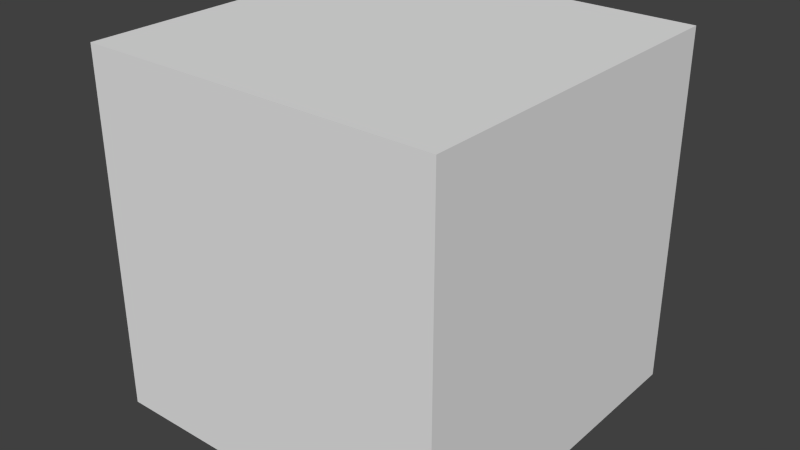 # Source: short_1.blend  (saved by Blender 2.76.0; exported with 4.5.12 LTS)
import bpy
from mathutils import Matrix  # noqa: F401  (used for matrix-valued properties, if any)

bpy.ops.wm.read_factory_settings(use_empty=True)
scene = bpy.context.scene
scene.name = 'Scene'

# ---- collections
col_collection_1 = bpy.data.collections.new('Collection 1'); scene.collection.children.link(col_collection_1)

# ---- world
world_world = bpy.data.worlds.new('World'); scene.world = world_world
world_world.color = (0.05088, 0.05088, 0.05088)
world_world.use_sun_shadow = False
world_world.sun_shadow_jitter_overblur = 0.0
world_world.cycles.sampling_method = 'MANUAL'
world_world.cycles.sample_map_resolution = 256

# ---- meshes
me_cube_001 = bpy.data.meshes.new('Cube.001')
me_cube_001.from_pydata([(-1.0, -0.5, -1.0), (-1.0, -0.5, 0.0), (-1.0, 0.5, -1.0), (-1.0, 0.5, 0.0), (0.0, -0.5, -1.0), (0.0, -0.5, 0.0), (0.0, 0.5, -1.0), (0.0, 0.5, 0.0)], [], [(1, 3, 2, 0), (3, 7, 6, 2), (7, 5, 4, 6), (5, 1, 0, 4), (0, 2, 6, 4), (5, 7, 3, 1)])
me_cube_001.use_remesh_preserve_volume = False
me_cube_001.use_remesh_preserve_attributes = False
me_cube_001.use_mirror_vertex_groups = False
me_cube_001.update()

# ---- objects
ob_short_1 = bpy.data.objects.new('short_1', me_cube_001)

# ---- transforms, parenting, visibility, modifiers, constraints
ob_short_1.location = (0.0, 0.0, 0.0)
ob_short_1.lineart.crease_threshold = 0.0

# ---- collection membership
col_collection_1.objects.link(ob_short_1)

# ---- scene / render settings (as saved in the file)
scene.frame_start = 1; scene.frame_end = 250; scene.frame_set(1)
scene.render.engine = 'BLENDER_EEVEE_NEXT'
scene.render.resolution_percentage = 50
scene.render.dither_intensity = 0.0
scene.cycles.use_denoising = False
scene.cycles.samples = 10
scene.cycles.sampling_pattern = 'TABULATED_SOBOL'
scene.cycles.light_sampling_threshold = 0.0
scene.cycles.use_adaptive_sampling = False
scene.cycles.use_light_tree = False
scene.cycles.blur_glossy = 0.0
scene.cycles.pixel_filter_type = 'GAUSSIAN'
scene.cycles.sample_clamp_indirect = 0.0
scene.view_settings.view_transform = 'Standard'
bpy.context.view_layer.update()

# ---- added for rendering (the .blend has no active camera and no usable light): camera, sun
cam_auto = bpy.data.cameras.new('AutoCamera')
cam_auto.lens = 50.0
cam_auto.sensor_width = 36.0
cam_auto.clip_end = 1000.0
ob_auto_camera = bpy.data.objects.new('AutoCamera', cam_auto)
scene.collection.objects.link(ob_auto_camera)
ob_auto_camera.location = (1.10254, -1.92304, 0.782029)
ob_auto_camera.rotation_euler = (1.09748, -7.21219e-08, 0.694738)
scene.camera = ob_auto_camera
light_auto_sun = bpy.data.lights.new('AutoSun', 'SUN')
light_auto_sun.energy = 3.0
light_auto_sun.angle = 0.0523599
ob_auto_sun = bpy.data.objects.new('AutoSun', light_auto_sun)
scene.collection.objects.link(ob_auto_sun)
ob_auto_sun.rotation_euler = (0.872665, 0.174533, 0.523599)
bpy.context.view_layer.update()
